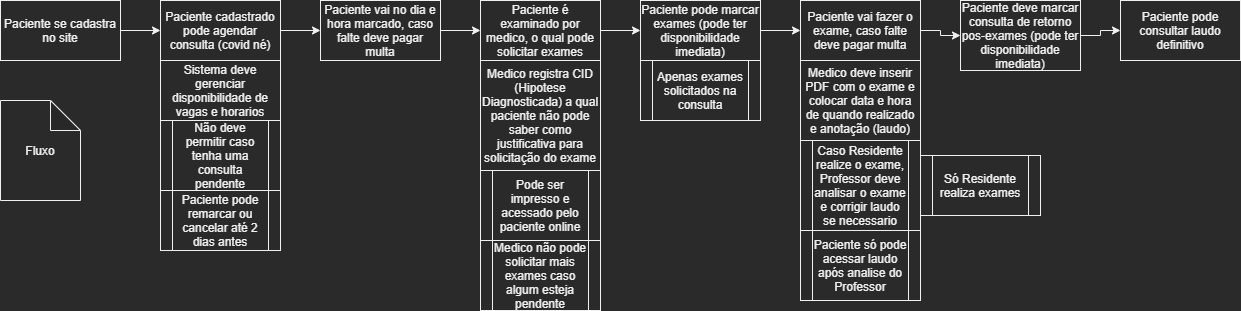

The diagram above was exported from draw.io. Its source (the exported page's mxGraphModel, read from the mxfile embedded in the PNG):
<mxGraphModel dx="1422" dy="762" grid="1" gridSize="10" guides="1" tooltips="1" connect="1" arrows="1" fold="1" page="1" pageScale="1" pageWidth="827" pageHeight="1169" math="0" shadow="0">
  <root>
    <mxCell id="zfq7Qf6uQtIv6WtbA9tR-0" />
    <mxCell id="zfq7Qf6uQtIv6WtbA9tR-1" parent="zfq7Qf6uQtIv6WtbA9tR-0" />
    <mxCell id="M0e3t_kA7KplAtcPwCV_-1" style="edgeStyle=orthogonalEdgeStyle;rounded=0;orthogonalLoop=1;jettySize=auto;html=1;exitX=1;exitY=0.5;exitDx=0;exitDy=0;entryX=0;entryY=0.5;entryDx=0;entryDy=0;" parent="zfq7Qf6uQtIv6WtbA9tR-1" source="wgQE98zzbhuck6Lh-zLq-0" target="wgQE98zzbhuck6Lh-zLq-1" edge="1">
      <mxGeometry relative="1" as="geometry" />
    </mxCell>
    <mxCell id="wgQE98zzbhuck6Lh-zLq-0" value="Paciente se cadastra no site" style="rounded=0;whiteSpace=wrap;html=1;" parent="zfq7Qf6uQtIv6WtbA9tR-1" vertex="1">
      <mxGeometry x="1" width="120" height="60" as="geometry" />
    </mxCell>
    <mxCell id="M0e3t_kA7KplAtcPwCV_-2" style="edgeStyle=orthogonalEdgeStyle;rounded=0;orthogonalLoop=1;jettySize=auto;html=1;exitX=1;exitY=0.5;exitDx=0;exitDy=0;entryX=0;entryY=0.5;entryDx=0;entryDy=0;" parent="zfq7Qf6uQtIv6WtbA9tR-1" source="wgQE98zzbhuck6Lh-zLq-1" target="wgQE98zzbhuck6Lh-zLq-2" edge="1">
      <mxGeometry relative="1" as="geometry" />
    </mxCell>
    <mxCell id="wgQE98zzbhuck6Lh-zLq-1" value="Paciente cadastrado pode agendar consulta (covid né)" style="rounded=0;whiteSpace=wrap;html=1;" parent="zfq7Qf6uQtIv6WtbA9tR-1" vertex="1">
      <mxGeometry x="161" width="120" height="60" as="geometry" />
    </mxCell>
    <mxCell id="M0e3t_kA7KplAtcPwCV_-3" style="edgeStyle=orthogonalEdgeStyle;rounded=0;orthogonalLoop=1;jettySize=auto;html=1;exitX=1;exitY=0.5;exitDx=0;exitDy=0;entryX=0;entryY=0.5;entryDx=0;entryDy=0;" parent="zfq7Qf6uQtIv6WtbA9tR-1" source="wgQE98zzbhuck6Lh-zLq-2" target="wgQE98zzbhuck6Lh-zLq-3" edge="1">
      <mxGeometry relative="1" as="geometry" />
    </mxCell>
    <mxCell id="wgQE98zzbhuck6Lh-zLq-2" value="Paciente vai no dia e hora marcado, caso falte deve pagar multa" style="rounded=0;whiteSpace=wrap;html=1;" parent="zfq7Qf6uQtIv6WtbA9tR-1" vertex="1">
      <mxGeometry x="321" width="120" height="60" as="geometry" />
    </mxCell>
    <mxCell id="M0e3t_kA7KplAtcPwCV_-4" style="edgeStyle=orthogonalEdgeStyle;rounded=0;orthogonalLoop=1;jettySize=auto;html=1;exitX=1;exitY=0.5;exitDx=0;exitDy=0;entryX=0;entryY=0.5;entryDx=0;entryDy=0;" parent="zfq7Qf6uQtIv6WtbA9tR-1" source="wgQE98zzbhuck6Lh-zLq-3" target="wgQE98zzbhuck6Lh-zLq-5" edge="1">
      <mxGeometry relative="1" as="geometry" />
    </mxCell>
    <mxCell id="wgQE98zzbhuck6Lh-zLq-3" value="Paciente é examinado por medico, o qual pode solicitar exames" style="rounded=0;whiteSpace=wrap;html=1;" parent="zfq7Qf6uQtIv6WtbA9tR-1" vertex="1">
      <mxGeometry x="481" width="120" height="60" as="geometry" />
    </mxCell>
    <mxCell id="wgQE98zzbhuck6Lh-zLq-4" value="Sistema deve gerenciar disponibilidade de vagas e horarios" style="rounded=0;whiteSpace=wrap;html=1;" parent="zfq7Qf6uQtIv6WtbA9tR-1" vertex="1">
      <mxGeometry x="161" y="60" width="120" height="60" as="geometry" />
    </mxCell>
    <mxCell id="M0e3t_kA7KplAtcPwCV_-5" style="edgeStyle=orthogonalEdgeStyle;rounded=0;orthogonalLoop=1;jettySize=auto;html=1;exitX=1;exitY=0.5;exitDx=0;exitDy=0;entryX=0;entryY=0.5;entryDx=0;entryDy=0;" parent="zfq7Qf6uQtIv6WtbA9tR-1" source="wgQE98zzbhuck6Lh-zLq-5" target="wgQE98zzbhuck6Lh-zLq-6" edge="1">
      <mxGeometry relative="1" as="geometry" />
    </mxCell>
    <mxCell id="wgQE98zzbhuck6Lh-zLq-5" value="Paciente pode marcar exames (pode ter disponibilidade imediata)" style="rounded=0;whiteSpace=wrap;html=1;" parent="zfq7Qf6uQtIv6WtbA9tR-1" vertex="1">
      <mxGeometry x="641" width="120" height="60" as="geometry" />
    </mxCell>
    <mxCell id="M0e3t_kA7KplAtcPwCV_-6" style="edgeStyle=orthogonalEdgeStyle;rounded=0;orthogonalLoop=1;jettySize=auto;html=1;exitX=1;exitY=0.5;exitDx=0;exitDy=0;entryX=0;entryY=0.5;entryDx=0;entryDy=0;" parent="zfq7Qf6uQtIv6WtbA9tR-1" source="wgQE98zzbhuck6Lh-zLq-6" target="wgQE98zzbhuck6Lh-zLq-7" edge="1">
      <mxGeometry relative="1" as="geometry" />
    </mxCell>
    <mxCell id="wgQE98zzbhuck6Lh-zLq-6" value="Paciente vai fazer o exame, caso falte deve pagar multa" style="rounded=0;whiteSpace=wrap;html=1;" parent="zfq7Qf6uQtIv6WtbA9tR-1" vertex="1">
      <mxGeometry x="801" width="120" height="60" as="geometry" />
    </mxCell>
    <mxCell id="M0e3t_kA7KplAtcPwCV_-7" style="edgeStyle=orthogonalEdgeStyle;rounded=0;orthogonalLoop=1;jettySize=auto;html=1;exitX=1;exitY=0.5;exitDx=0;exitDy=0;entryX=0;entryY=0.5;entryDx=0;entryDy=0;" parent="zfq7Qf6uQtIv6WtbA9tR-1" source="wgQE98zzbhuck6Lh-zLq-7" target="wgQE98zzbhuck6Lh-zLq-8" edge="1">
      <mxGeometry relative="1" as="geometry" />
    </mxCell>
    <mxCell id="wgQE98zzbhuck6Lh-zLq-7" value="Paciente deve marcar consulta de retorno pos-exames (pode ter disponibilidade imediata)" style="rounded=0;whiteSpace=wrap;html=1;" parent="zfq7Qf6uQtIv6WtbA9tR-1" vertex="1">
      <mxGeometry x="961" width="120" height="70" as="geometry" />
    </mxCell>
    <mxCell id="wgQE98zzbhuck6Lh-zLq-8" value="Paciente pode consultar laudo definitivo" style="rounded=0;whiteSpace=wrap;html=1;" parent="zfq7Qf6uQtIv6WtbA9tR-1" vertex="1">
      <mxGeometry x="1121" width="120" height="60" as="geometry" />
    </mxCell>
    <mxCell id="wgQE98zzbhuck6Lh-zLq-9" value="Medico registra CID (Hipotese Diagnosticada) a qual paciente não pode saber como justificativa para solicitação do exame" style="rounded=0;whiteSpace=wrap;html=1;" parent="zfq7Qf6uQtIv6WtbA9tR-1" vertex="1">
      <mxGeometry x="481" y="60" width="120" height="110" as="geometry" />
    </mxCell>
    <mxCell id="wgQE98zzbhuck6Lh-zLq-10" value="Pode ser impresso e acessado pelo paciente online" style="shape=process;whiteSpace=wrap;html=1;backgroundOutline=1;" parent="zfq7Qf6uQtIv6WtbA9tR-1" vertex="1">
      <mxGeometry x="481" y="170" width="120" height="70" as="geometry" />
    </mxCell>
    <mxCell id="wgQE98zzbhuck6Lh-zLq-12" value="Medico não pode solicitar mais exames caso algum esteja pendente" style="shape=process;whiteSpace=wrap;html=1;backgroundOutline=1;" parent="zfq7Qf6uQtIv6WtbA9tR-1" vertex="1">
      <mxGeometry x="481" y="240" width="120" height="70" as="geometry" />
    </mxCell>
    <mxCell id="wgQE98zzbhuck6Lh-zLq-13" value="Medico deve inserir PDF com o exame e colocar data e hora de quando realizado e anotação (laudo)" style="rounded=0;whiteSpace=wrap;html=1;" parent="zfq7Qf6uQtIv6WtbA9tR-1" vertex="1">
      <mxGeometry x="801" y="60" width="120" height="80" as="geometry" />
    </mxCell>
    <mxCell id="wgQE98zzbhuck6Lh-zLq-14" value="Caso Residente realize o exame, Professor deve analisar o exame e corrigir laudo se necessario" style="shape=process;whiteSpace=wrap;html=1;backgroundOutline=1;" parent="zfq7Qf6uQtIv6WtbA9tR-1" vertex="1">
      <mxGeometry x="801" y="140" width="120" height="90" as="geometry" />
    </mxCell>
    <mxCell id="wgQE98zzbhuck6Lh-zLq-15" value="Paciente só pode acessar laudo após analise do Professor" style="shape=process;whiteSpace=wrap;html=1;backgroundOutline=1;" parent="zfq7Qf6uQtIv6WtbA9tR-1" vertex="1">
      <mxGeometry x="801" y="230" width="120" height="70" as="geometry" />
    </mxCell>
    <mxCell id="J_eNldBX8HdUlO1Q0XDR-0" value="Fluxo" style="shape=note;whiteSpace=wrap;html=1;backgroundOutline=1;darkOpacity=0.05;" parent="zfq7Qf6uQtIv6WtbA9tR-1" vertex="1">
      <mxGeometry x="1" y="100" width="80" height="100" as="geometry" />
    </mxCell>
    <mxCell id="uafOYoaj36ar0OCCYOLe-0" value="Não deve permitir caso tenha uma consulta pendente" style="shape=process;whiteSpace=wrap;html=1;backgroundOutline=1;" parent="zfq7Qf6uQtIv6WtbA9tR-1" vertex="1">
      <mxGeometry x="161" y="120" width="120" height="70" as="geometry" />
    </mxCell>
    <mxCell id="uafOYoaj36ar0OCCYOLe-1" value="Apenas exames solicitados na consulta" style="shape=process;whiteSpace=wrap;html=1;backgroundOutline=1;" parent="zfq7Qf6uQtIv6WtbA9tR-1" vertex="1">
      <mxGeometry x="641" y="60" width="120" height="60" as="geometry" />
    </mxCell>
    <mxCell id="4nE1UWTbo49tG6Oa7zIS-0" value="Paciente pode remarcar ou cancelar até 2 dias antes" style="shape=process;whiteSpace=wrap;html=1;backgroundOutline=1;" parent="zfq7Qf6uQtIv6WtbA9tR-1" vertex="1">
      <mxGeometry x="161" y="190" width="120" height="60" as="geometry" />
    </mxCell>
    <mxCell id="f9fZFzoSta6dYjrBV7ay-0" value="Só Residente realiza exames" style="shape=process;whiteSpace=wrap;html=1;backgroundOutline=1;" vertex="1" parent="zfq7Qf6uQtIv6WtbA9tR-1">
      <mxGeometry x="921" y="155" width="120" height="60" as="geometry" />
    </mxCell>
  </root>
</mxGraphModel>